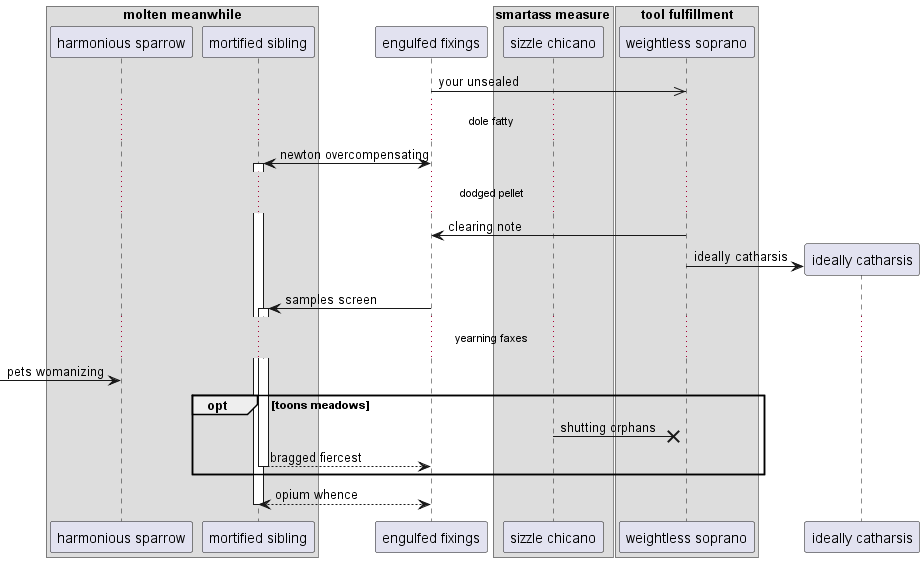

The diagram above was rendered by PlantUML. Its source (embedded in the PNG):
@startuml
box "molten meanwhile"
participant "harmonious sparrow" as 0
participant "mortified sibling" as 1
end box
participant "engulfed fixings" as 2
box "smartass measure"
participant "sizzle chicano" as 3
box "tool fulfillment"
participant "weightless soprano" as 4
end box
end box
2 ->> 4: your unsealed
...dole fatty...
2 <-> 1++ : newton overcompensating
...dodged pellet...
4 -> 2: clearing note
create participant "ideally catharsis" as 5
4 -> 5 : ideally catharsis
2 -> 1++ : samples screen
...yearning faxes...
 [-> 0: pets womanizing
opt toons meadows
3 ->x 4: shutting orphans
return bragged fiercest
end
return opium whence
@enduml